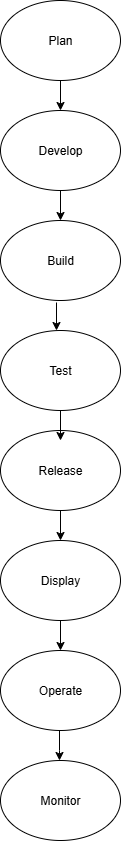

The diagram above was exported from draw.io. Its source (the exported page's mxGraphModel, read from the mxfile embedded in the PNG):
<mxGraphModel dx="1376" dy="923" grid="1" gridSize="10" guides="1" tooltips="1" connect="1" arrows="1" fold="1" page="1" pageScale="1" pageWidth="827" pageHeight="1169" math="0" shadow="0">
  <root>
    <mxCell id="0" />
    <mxCell id="1" parent="0" />
    <mxCell id="Pz1P1WisCZFfulzSe0Ev-1" value="Plan" style="ellipse;whiteSpace=wrap;html=1;" vertex="1" parent="1">
      <mxGeometry x="354" y="10" width="120" height="80" as="geometry" />
    </mxCell>
    <mxCell id="Pz1P1WisCZFfulzSe0Ev-2" value="Develop" style="ellipse;whiteSpace=wrap;html=1;" vertex="1" parent="1">
      <mxGeometry x="354" y="120" width="120" height="80" as="geometry" />
    </mxCell>
    <mxCell id="Pz1P1WisCZFfulzSe0Ev-3" value="Build" style="ellipse;whiteSpace=wrap;html=1;" vertex="1" parent="1">
      <mxGeometry x="354" y="230" width="120" height="80" as="geometry" />
    </mxCell>
    <mxCell id="Pz1P1WisCZFfulzSe0Ev-4" value="Test" style="ellipse;whiteSpace=wrap;html=1;" vertex="1" parent="1">
      <mxGeometry x="354" y="340" width="120" height="80" as="geometry" />
    </mxCell>
    <mxCell id="Pz1P1WisCZFfulzSe0Ev-5" value="Release" style="ellipse;whiteSpace=wrap;html=1;" vertex="1" parent="1">
      <mxGeometry x="354" y="440" width="120" height="80" as="geometry" />
    </mxCell>
    <mxCell id="Pz1P1WisCZFfulzSe0Ev-6" value="Display" style="ellipse;whiteSpace=wrap;html=1;" vertex="1" parent="1">
      <mxGeometry x="354" y="550" width="120" height="80" as="geometry" />
    </mxCell>
    <mxCell id="Pz1P1WisCZFfulzSe0Ev-7" value="Operate" style="ellipse;whiteSpace=wrap;html=1;" vertex="1" parent="1">
      <mxGeometry x="354" y="660" width="120" height="80" as="geometry" />
    </mxCell>
    <mxCell id="Pz1P1WisCZFfulzSe0Ev-8" value="Monitor" style="ellipse;whiteSpace=wrap;html=1;" vertex="1" parent="1">
      <mxGeometry x="354" y="770" width="120" height="80" as="geometry" />
    </mxCell>
    <mxCell id="Pz1P1WisCZFfulzSe0Ev-9" value="" style="endArrow=classic;html=1;rounded=0;entryX=0.5;entryY=0;entryDx=0;entryDy=0;" edge="1" parent="1" source="Pz1P1WisCZFfulzSe0Ev-2" target="Pz1P1WisCZFfulzSe0Ev-3">
      <mxGeometry width="50" height="50" relative="1" as="geometry">
        <mxPoint x="100" y="510" as="sourcePoint" />
        <mxPoint x="100" y="560" as="targetPoint" />
      </mxGeometry>
    </mxCell>
    <mxCell id="Pz1P1WisCZFfulzSe0Ev-10" value="" style="endArrow=classic;html=1;rounded=0;" edge="1" parent="1" target="Pz1P1WisCZFfulzSe0Ev-4">
      <mxGeometry width="50" height="50" relative="1" as="geometry">
        <mxPoint x="410" y="312" as="sourcePoint" />
        <mxPoint x="350" y="340" as="targetPoint" />
        <Array as="points">
          <mxPoint x="410" y="340" />
        </Array>
      </mxGeometry>
    </mxCell>
    <mxCell id="Pz1P1WisCZFfulzSe0Ev-15" value="" style="endArrow=classic;html=1;rounded=0;exitX=0.5;exitY=1;exitDx=0;exitDy=0;" edge="1" parent="1" source="Pz1P1WisCZFfulzSe0Ev-4">
      <mxGeometry width="50" height="50" relative="1" as="geometry">
        <mxPoint x="405.5" y="420" as="sourcePoint" />
        <mxPoint x="414" y="450" as="targetPoint" />
      </mxGeometry>
    </mxCell>
    <mxCell id="Pz1P1WisCZFfulzSe0Ev-16" value="" style="endArrow=classic;html=1;rounded=0;" edge="1" parent="1">
      <mxGeometry width="50" height="50" relative="1" as="geometry">
        <mxPoint x="414" y="520" as="sourcePoint" />
        <mxPoint x="414" y="550" as="targetPoint" />
      </mxGeometry>
    </mxCell>
    <mxCell id="Pz1P1WisCZFfulzSe0Ev-17" value="" style="endArrow=classic;html=1;rounded=0;" edge="1" parent="1">
      <mxGeometry width="50" height="50" relative="1" as="geometry">
        <mxPoint x="414" y="630" as="sourcePoint" />
        <mxPoint x="414" y="660" as="targetPoint" />
      </mxGeometry>
    </mxCell>
    <mxCell id="Pz1P1WisCZFfulzSe0Ev-18" value="" style="endArrow=classic;html=1;rounded=0;" edge="1" parent="1">
      <mxGeometry width="50" height="50" relative="1" as="geometry">
        <mxPoint x="413" y="740" as="sourcePoint" />
        <mxPoint x="413" y="770" as="targetPoint" />
        <Array as="points">
          <mxPoint x="413" y="760" />
        </Array>
      </mxGeometry>
    </mxCell>
    <mxCell id="Pz1P1WisCZFfulzSe0Ev-19" value="" style="endArrow=classic;html=1;rounded=0;" edge="1" parent="1">
      <mxGeometry width="50" height="50" relative="1" as="geometry">
        <mxPoint x="414" y="90" as="sourcePoint" />
        <mxPoint x="414" y="120" as="targetPoint" />
      </mxGeometry>
    </mxCell>
  </root>
</mxGraphModel>